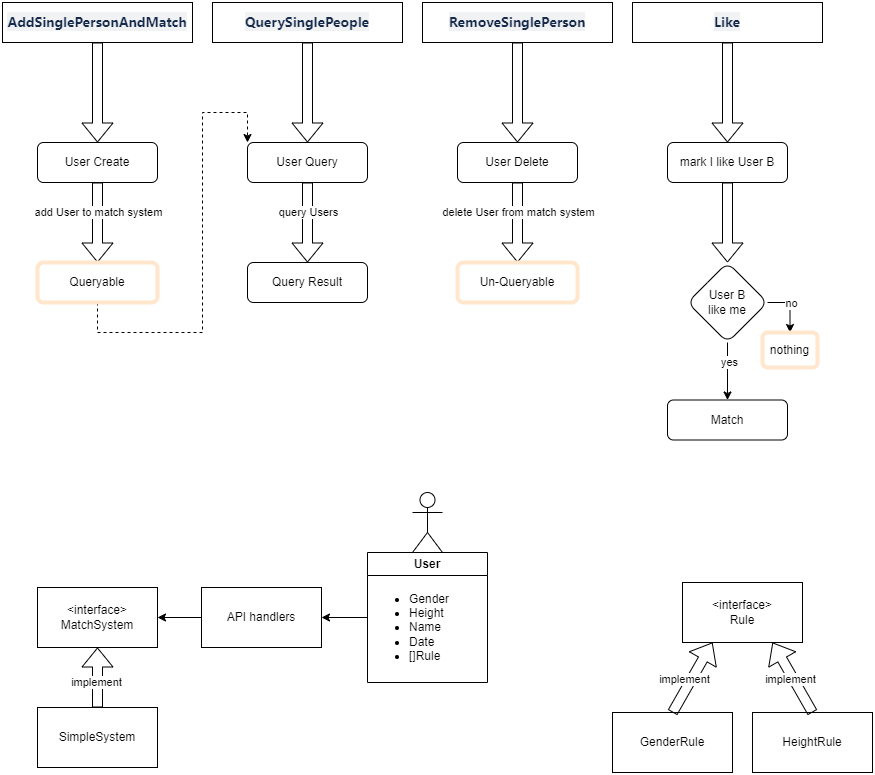

The diagram above was exported from draw.io. Its source (the exported page's mxGraphModel, read from the mxfile embedded in the PNG):
<mxGraphModel dx="1343" dy="861" grid="1" gridSize="10" guides="1" tooltips="1" connect="1" arrows="1" fold="1" page="1" pageScale="1" pageWidth="827" pageHeight="1169" math="0" shadow="0">
  <root>
    <mxCell id="WIyWlLk6GJQsqaUBKTNV-0" />
    <mxCell id="WIyWlLk6GJQsqaUBKTNV-1" parent="WIyWlLk6GJQsqaUBKTNV-0" />
    <mxCell id="WIyWlLk6GJQsqaUBKTNV-2" value="" style="rounded=0;html=1;jettySize=auto;orthogonalLoop=1;fontSize=11;endArrow=block;endFill=0;strokeWidth=1;shadow=0;labelBackgroundColor=none;edgeStyle=orthogonalEdgeStyle;shape=flexArrow;entryX=0.5;entryY=0;entryDx=0;entryDy=0;" parent="WIyWlLk6GJQsqaUBKTNV-1" source="WIyWlLk6GJQsqaUBKTNV-3" target="WIyWlLk6GJQsqaUBKTNV-11" edge="1">
      <mxGeometry relative="1" as="geometry">
        <mxPoint x="195" y="280" as="targetPoint" />
      </mxGeometry>
    </mxCell>
    <mxCell id="184LeJN_ai0CnDf0wdrV-0" value="add User to match system" style="edgeLabel;html=1;align=center;verticalAlign=middle;resizable=0;points=[];" vertex="1" connectable="0" parent="WIyWlLk6GJQsqaUBKTNV-2">
      <mxGeometry x="-0.28" relative="1" as="geometry">
        <mxPoint as="offset" />
      </mxGeometry>
    </mxCell>
    <mxCell id="WIyWlLk6GJQsqaUBKTNV-3" value="User Create" style="rounded=1;whiteSpace=wrap;html=1;fontSize=12;glass=0;strokeWidth=1;shadow=0;" parent="WIyWlLk6GJQsqaUBKTNV-1" vertex="1">
      <mxGeometry x="135" y="190" width="120" height="40" as="geometry" />
    </mxCell>
    <mxCell id="184LeJN_ai0CnDf0wdrV-77" style="edgeStyle=orthogonalEdgeStyle;rounded=0;orthogonalLoop=1;jettySize=auto;html=1;exitX=0.5;exitY=1;exitDx=0;exitDy=0;entryX=0;entryY=0;entryDx=0;entryDy=0;dashed=1;" edge="1" parent="WIyWlLk6GJQsqaUBKTNV-1" source="WIyWlLk6GJQsqaUBKTNV-11" target="184LeJN_ai0CnDf0wdrV-21">
      <mxGeometry relative="1" as="geometry">
        <Array as="points">
          <mxPoint x="195" y="380" />
          <mxPoint x="300" y="380" />
          <mxPoint x="300" y="160" />
          <mxPoint x="345" y="160" />
        </Array>
      </mxGeometry>
    </mxCell>
    <mxCell id="WIyWlLk6GJQsqaUBKTNV-11" value="Queryable" style="rounded=1;whiteSpace=wrap;html=1;fontSize=12;glass=0;strokeWidth=4;shadow=0;strokeColor=#FFE6CC;" parent="WIyWlLk6GJQsqaUBKTNV-1" vertex="1">
      <mxGeometry x="135" y="310" width="120" height="40" as="geometry" />
    </mxCell>
    <mxCell id="184LeJN_ai0CnDf0wdrV-21" value="User Query" style="rounded=1;whiteSpace=wrap;html=1;fontSize=12;glass=0;strokeWidth=1;shadow=0;" vertex="1" parent="WIyWlLk6GJQsqaUBKTNV-1">
      <mxGeometry x="345" y="190" width="120" height="40" as="geometry" />
    </mxCell>
    <mxCell id="184LeJN_ai0CnDf0wdrV-22" value="Query Result" style="rounded=1;whiteSpace=wrap;html=1;fontSize=12;glass=0;strokeWidth=1;shadow=0;" vertex="1" parent="WIyWlLk6GJQsqaUBKTNV-1">
      <mxGeometry x="345" y="310" width="120" height="40" as="geometry" />
    </mxCell>
    <mxCell id="184LeJN_ai0CnDf0wdrV-23" value="" style="rounded=0;html=1;jettySize=auto;orthogonalLoop=1;fontSize=11;endArrow=block;endFill=0;strokeWidth=1;shadow=0;labelBackgroundColor=none;edgeStyle=orthogonalEdgeStyle;exitX=0.5;exitY=1;exitDx=0;exitDy=0;entryX=0.5;entryY=0;entryDx=0;entryDy=0;shape=flexArrow;" edge="1" parent="WIyWlLk6GJQsqaUBKTNV-1" source="184LeJN_ai0CnDf0wdrV-21" target="184LeJN_ai0CnDf0wdrV-22">
      <mxGeometry relative="1" as="geometry">
        <mxPoint x="381" y="370" as="sourcePoint" />
        <mxPoint x="441" y="260" as="targetPoint" />
      </mxGeometry>
    </mxCell>
    <mxCell id="184LeJN_ai0CnDf0wdrV-24" value="query Users" style="edgeLabel;html=1;align=center;verticalAlign=middle;resizable=0;points=[];" vertex="1" connectable="0" parent="184LeJN_ai0CnDf0wdrV-23">
      <mxGeometry x="-0.28" relative="1" as="geometry">
        <mxPoint as="offset" />
      </mxGeometry>
    </mxCell>
    <mxCell id="184LeJN_ai0CnDf0wdrV-61" value="" style="rounded=0;html=1;jettySize=auto;orthogonalLoop=1;fontSize=11;endArrow=block;endFill=0;strokeWidth=1;shadow=0;labelBackgroundColor=none;edgeStyle=orthogonalEdgeStyle;entryX=0.5;entryY=0;entryDx=0;entryDy=0;shape=flexArrow;" edge="1" parent="WIyWlLk6GJQsqaUBKTNV-1" source="184LeJN_ai0CnDf0wdrV-63" target="184LeJN_ai0CnDf0wdrV-85">
      <mxGeometry relative="1" as="geometry">
        <mxPoint x="615" y="280" as="targetPoint" />
      </mxGeometry>
    </mxCell>
    <mxCell id="184LeJN_ai0CnDf0wdrV-62" value="delete User from match system" style="edgeLabel;html=1;align=center;verticalAlign=middle;resizable=0;points=[];" vertex="1" connectable="0" parent="184LeJN_ai0CnDf0wdrV-61">
      <mxGeometry x="-0.28" relative="1" as="geometry">
        <mxPoint as="offset" />
      </mxGeometry>
    </mxCell>
    <mxCell id="184LeJN_ai0CnDf0wdrV-63" value="User Delete" style="rounded=1;whiteSpace=wrap;html=1;fontSize=12;glass=0;strokeWidth=1;shadow=0;" vertex="1" parent="WIyWlLk6GJQsqaUBKTNV-1">
      <mxGeometry x="555" y="190" width="120" height="40" as="geometry" />
    </mxCell>
    <mxCell id="184LeJN_ai0CnDf0wdrV-78" value="&lt;strong style=&quot;color: rgb(23, 43, 77); font-family: -apple-system, BlinkMacSystemFont, &amp;quot;Segoe UI&amp;quot;, Roboto, Oxygen, Ubuntu, &amp;quot;Fira Sans&amp;quot;, &amp;quot;Droid Sans&amp;quot;, &amp;quot;Helvetica Neue&amp;quot;, sans-serif; font-size: 14px; letter-spacing: -0.07px; text-align: left; background-color: rgba(9, 30, 66, 0.06);&quot; data-renderer-mark=&quot;true&quot;&gt;AddSinglePersonAndMatch&lt;/strong&gt;" style="whiteSpace=wrap;html=1;" vertex="1" parent="WIyWlLk6GJQsqaUBKTNV-1">
      <mxGeometry x="100" y="50" width="190" height="40" as="geometry" />
    </mxCell>
    <mxCell id="184LeJN_ai0CnDf0wdrV-79" value="&lt;strong style=&quot;color: rgb(23, 43, 77); font-family: -apple-system, BlinkMacSystemFont, &amp;quot;Segoe UI&amp;quot;, Roboto, Oxygen, Ubuntu, &amp;quot;Fira Sans&amp;quot;, &amp;quot;Droid Sans&amp;quot;, &amp;quot;Helvetica Neue&amp;quot;, sans-serif; font-size: 14px; letter-spacing: -0.07px; text-align: left; background-color: rgba(9, 30, 66, 0.06);&quot; data-renderer-mark=&quot;true&quot;&gt;QuerySinglePeople &lt;/strong&gt;" style="whiteSpace=wrap;html=1;" vertex="1" parent="WIyWlLk6GJQsqaUBKTNV-1">
      <mxGeometry x="310" y="50" width="190" height="40" as="geometry" />
    </mxCell>
    <mxCell id="184LeJN_ai0CnDf0wdrV-80" value="&lt;strong style=&quot;color: rgb(23, 43, 77); font-family: -apple-system, BlinkMacSystemFont, &amp;quot;Segoe UI&amp;quot;, Roboto, Oxygen, Ubuntu, &amp;quot;Fira Sans&amp;quot;, &amp;quot;Droid Sans&amp;quot;, &amp;quot;Helvetica Neue&amp;quot;, sans-serif; font-size: 14px; letter-spacing: -0.07px; text-align: left; background-color: rgba(9, 30, 66, 0.06);&quot; data-renderer-mark=&quot;true&quot;&gt;RemoveSinglePerson &lt;/strong&gt;" style="whiteSpace=wrap;html=1;" vertex="1" parent="WIyWlLk6GJQsqaUBKTNV-1">
      <mxGeometry x="520" y="50" width="190" height="40" as="geometry" />
    </mxCell>
    <mxCell id="184LeJN_ai0CnDf0wdrV-81" value="" style="shape=flexArrow;endArrow=classic;html=1;rounded=0;exitX=0.5;exitY=1;exitDx=0;exitDy=0;entryX=0.5;entryY=0;entryDx=0;entryDy=0;" edge="1" parent="WIyWlLk6GJQsqaUBKTNV-1" source="184LeJN_ai0CnDf0wdrV-78" target="WIyWlLk6GJQsqaUBKTNV-3">
      <mxGeometry width="50" height="50" relative="1" as="geometry">
        <mxPoint x="390" y="470" as="sourcePoint" />
        <mxPoint x="440" y="420" as="targetPoint" />
      </mxGeometry>
    </mxCell>
    <mxCell id="184LeJN_ai0CnDf0wdrV-82" value="" style="shape=flexArrow;endArrow=classic;html=1;rounded=0;exitX=0.5;exitY=1;exitDx=0;exitDy=0;entryX=0.5;entryY=0;entryDx=0;entryDy=0;" edge="1" parent="WIyWlLk6GJQsqaUBKTNV-1" source="184LeJN_ai0CnDf0wdrV-79" target="184LeJN_ai0CnDf0wdrV-21">
      <mxGeometry width="50" height="50" relative="1" as="geometry">
        <mxPoint x="381" y="470" as="sourcePoint" />
        <mxPoint x="431" y="420" as="targetPoint" />
      </mxGeometry>
    </mxCell>
    <mxCell id="184LeJN_ai0CnDf0wdrV-83" value="" style="shape=flexArrow;endArrow=classic;html=1;rounded=0;exitX=0.5;exitY=1;exitDx=0;exitDy=0;entryX=0.5;entryY=0;entryDx=0;entryDy=0;" edge="1" parent="WIyWlLk6GJQsqaUBKTNV-1" source="184LeJN_ai0CnDf0wdrV-80" target="184LeJN_ai0CnDf0wdrV-63">
      <mxGeometry width="50" height="50" relative="1" as="geometry">
        <mxPoint x="545" y="170" as="sourcePoint" />
        <mxPoint x="95" y="420" as="targetPoint" />
      </mxGeometry>
    </mxCell>
    <mxCell id="184LeJN_ai0CnDf0wdrV-85" value="Un-Queryable" style="rounded=1;whiteSpace=wrap;html=1;fontSize=12;glass=0;strokeWidth=4;shadow=0;gradientColor=none;strokeColor=#FFE6CC;" vertex="1" parent="WIyWlLk6GJQsqaUBKTNV-1">
      <mxGeometry x="555" y="310" width="120" height="40" as="geometry" />
    </mxCell>
    <mxCell id="184LeJN_ai0CnDf0wdrV-88" value="&lt;strong style=&quot;color: rgb(23, 43, 77); font-family: -apple-system, BlinkMacSystemFont, &amp;quot;Segoe UI&amp;quot;, Roboto, Oxygen, Ubuntu, &amp;quot;Fira Sans&amp;quot;, &amp;quot;Droid Sans&amp;quot;, &amp;quot;Helvetica Neue&amp;quot;, sans-serif; font-size: 14px; letter-spacing: -0.07px; text-align: left; background-color: rgba(9, 30, 66, 0.06);&quot; data-renderer-mark=&quot;true&quot;&gt;Like&lt;/strong&gt;" style="whiteSpace=wrap;html=1;" vertex="1" parent="WIyWlLk6GJQsqaUBKTNV-1">
      <mxGeometry x="730" y="50" width="190" height="40" as="geometry" />
    </mxCell>
    <mxCell id="184LeJN_ai0CnDf0wdrV-97" value="" style="edgeStyle=orthogonalEdgeStyle;rounded=0;orthogonalLoop=1;jettySize=auto;html=1;entryX=0.5;entryY=0;entryDx=0;entryDy=0;" edge="1" parent="WIyWlLk6GJQsqaUBKTNV-1" source="184LeJN_ai0CnDf0wdrV-91" target="184LeJN_ai0CnDf0wdrV-111">
      <mxGeometry relative="1" as="geometry">
        <mxPoint x="825" y="440" as="targetPoint" />
      </mxGeometry>
    </mxCell>
    <mxCell id="184LeJN_ai0CnDf0wdrV-99" value="yes" style="edgeLabel;html=1;align=center;verticalAlign=middle;resizable=0;points=[];" vertex="1" connectable="0" parent="184LeJN_ai0CnDf0wdrV-97">
      <mxGeometry x="-0.34" y="1" relative="1" as="geometry">
        <mxPoint as="offset" />
      </mxGeometry>
    </mxCell>
    <mxCell id="184LeJN_ai0CnDf0wdrV-104" value="" style="edgeStyle=orthogonalEdgeStyle;rounded=0;orthogonalLoop=1;jettySize=auto;html=1;entryX=0.5;entryY=0;entryDx=0;entryDy=0;exitX=1;exitY=0.5;exitDx=0;exitDy=0;" edge="1" parent="WIyWlLk6GJQsqaUBKTNV-1" source="184LeJN_ai0CnDf0wdrV-91" target="184LeJN_ai0CnDf0wdrV-103">
      <mxGeometry relative="1" as="geometry" />
    </mxCell>
    <mxCell id="184LeJN_ai0CnDf0wdrV-106" value="no" style="edgeLabel;html=1;align=center;verticalAlign=middle;resizable=0;points=[];" vertex="1" connectable="0" parent="184LeJN_ai0CnDf0wdrV-104">
      <mxGeometry x="-0.14" y="1" relative="1" as="geometry">
        <mxPoint as="offset" />
      </mxGeometry>
    </mxCell>
    <mxCell id="184LeJN_ai0CnDf0wdrV-91" value="User B&lt;br&gt;like me" style="rhombus;whiteSpace=wrap;html=1;rounded=1;glass=0;strokeWidth=1;shadow=0;" vertex="1" parent="WIyWlLk6GJQsqaUBKTNV-1">
      <mxGeometry x="785" y="310" width="80" height="80" as="geometry" />
    </mxCell>
    <mxCell id="184LeJN_ai0CnDf0wdrV-93" value="" style="shape=flexArrow;endArrow=classic;html=1;rounded=0;exitX=0.5;exitY=1;exitDx=0;exitDy=0;entryX=0.5;entryY=0;entryDx=0;entryDy=0;" edge="1" parent="WIyWlLk6GJQsqaUBKTNV-1" source="184LeJN_ai0CnDf0wdrV-88" target="184LeJN_ai0CnDf0wdrV-100">
      <mxGeometry width="50" height="50" relative="1" as="geometry">
        <mxPoint x="800" y="100" as="sourcePoint" />
        <mxPoint x="825" y="190" as="targetPoint" />
      </mxGeometry>
    </mxCell>
    <mxCell id="184LeJN_ai0CnDf0wdrV-100" value="mark I like User B" style="rounded=1;whiteSpace=wrap;html=1;fontSize=12;glass=0;strokeWidth=1;shadow=0;" vertex="1" parent="WIyWlLk6GJQsqaUBKTNV-1">
      <mxGeometry x="765" y="190" width="120" height="40" as="geometry" />
    </mxCell>
    <mxCell id="184LeJN_ai0CnDf0wdrV-101" value="" style="rounded=0;html=1;jettySize=auto;orthogonalLoop=1;fontSize=11;endArrow=block;endFill=0;strokeWidth=1;shadow=0;labelBackgroundColor=none;edgeStyle=orthogonalEdgeStyle;entryX=0.5;entryY=0;entryDx=0;entryDy=0;shape=flexArrow;exitX=0.5;exitY=1;exitDx=0;exitDy=0;" edge="1" parent="WIyWlLk6GJQsqaUBKTNV-1" source="184LeJN_ai0CnDf0wdrV-100" target="184LeJN_ai0CnDf0wdrV-91">
      <mxGeometry relative="1" as="geometry">
        <mxPoint x="455" y="320" as="targetPoint" />
        <mxPoint x="455" y="240" as="sourcePoint" />
      </mxGeometry>
    </mxCell>
    <mxCell id="184LeJN_ai0CnDf0wdrV-103" value="nothing" style="whiteSpace=wrap;html=1;rounded=1;glass=0;strokeWidth=4;shadow=0;strokeColor=#FFE6CC;gradientColor=none;" vertex="1" parent="WIyWlLk6GJQsqaUBKTNV-1">
      <mxGeometry x="860" y="380" width="55" height="35" as="geometry" />
    </mxCell>
    <mxCell id="184LeJN_ai0CnDf0wdrV-111" value="Match" style="rounded=1;whiteSpace=wrap;html=1;fontSize=12;glass=0;strokeWidth=1;shadow=0;" vertex="1" parent="WIyWlLk6GJQsqaUBKTNV-1">
      <mxGeometry x="765" y="447.5" width="120" height="40" as="geometry" />
    </mxCell>
    <mxCell id="184LeJN_ai0CnDf0wdrV-128" value="User" style="swimlane;whiteSpace=wrap;html=1;labelBackgroundColor=none;" vertex="1" parent="WIyWlLk6GJQsqaUBKTNV-1">
      <mxGeometry x="465" y="600" width="120" height="130" as="geometry" />
    </mxCell>
    <mxCell id="184LeJN_ai0CnDf0wdrV-129" value="&lt;ul&gt;&lt;li&gt;Gender&lt;/li&gt;&lt;li&gt;Height&lt;/li&gt;&lt;li&gt;Name&lt;/li&gt;&lt;li&gt;Date&lt;/li&gt;&lt;li&gt;[]Rule&lt;/li&gt;&lt;/ul&gt;" style="text;html=1;align=left;verticalAlign=middle;resizable=0;points=[];autosize=1;strokeColor=none;fillColor=none;" vertex="1" parent="184LeJN_ai0CnDf0wdrV-128">
      <mxGeometry y="20" width="100" height="110" as="geometry" />
    </mxCell>
    <mxCell id="184LeJN_ai0CnDf0wdrV-130" value="&amp;lt;interface&amp;gt;&lt;br&gt;MatchSystem" style="rounded=0;whiteSpace=wrap;html=1;" vertex="1" parent="WIyWlLk6GJQsqaUBKTNV-1">
      <mxGeometry x="135" y="635" width="120" height="60" as="geometry" />
    </mxCell>
    <mxCell id="184LeJN_ai0CnDf0wdrV-132" value="SimpleSystem" style="rounded=0;whiteSpace=wrap;html=1;" vertex="1" parent="WIyWlLk6GJQsqaUBKTNV-1">
      <mxGeometry x="135" y="755" width="120" height="60" as="geometry" />
    </mxCell>
    <mxCell id="184LeJN_ai0CnDf0wdrV-133" value="" style="endArrow=classic;html=1;rounded=0;entryX=0.5;entryY=1;entryDx=0;entryDy=0;exitX=0.5;exitY=0;exitDx=0;exitDy=0;shape=flexArrow;" edge="1" parent="WIyWlLk6GJQsqaUBKTNV-1" source="184LeJN_ai0CnDf0wdrV-132" target="184LeJN_ai0CnDf0wdrV-130">
      <mxGeometry width="50" height="50" relative="1" as="geometry">
        <mxPoint x="274" y="775" as="sourcePoint" />
        <mxPoint x="324" y="725" as="targetPoint" />
      </mxGeometry>
    </mxCell>
    <mxCell id="184LeJN_ai0CnDf0wdrV-134" value="implement" style="edgeLabel;html=1;align=center;verticalAlign=middle;resizable=0;points=[];" vertex="1" connectable="0" parent="184LeJN_ai0CnDf0wdrV-133">
      <mxGeometry x="-0.14" y="2" relative="1" as="geometry">
        <mxPoint as="offset" />
      </mxGeometry>
    </mxCell>
    <mxCell id="184LeJN_ai0CnDf0wdrV-135" value="API handlers" style="rounded=0;whiteSpace=wrap;html=1;" vertex="1" parent="WIyWlLk6GJQsqaUBKTNV-1">
      <mxGeometry x="299" y="635" width="120" height="60" as="geometry" />
    </mxCell>
    <mxCell id="184LeJN_ai0CnDf0wdrV-136" value="" style="endArrow=classic;html=1;rounded=0;entryX=1;entryY=0.5;entryDx=0;entryDy=0;exitX=0;exitY=0.5;exitDx=0;exitDy=0;" edge="1" parent="WIyWlLk6GJQsqaUBKTNV-1" source="184LeJN_ai0CnDf0wdrV-135" target="184LeJN_ai0CnDf0wdrV-130">
      <mxGeometry width="50" height="50" relative="1" as="geometry">
        <mxPoint x="505" y="705" as="sourcePoint" />
        <mxPoint x="555" y="655" as="targetPoint" />
      </mxGeometry>
    </mxCell>
    <mxCell id="184LeJN_ai0CnDf0wdrV-137" value="" style="endArrow=classic;html=1;rounded=0;entryX=1;entryY=0.5;entryDx=0;entryDy=0;exitX=0;exitY=0.5;exitDx=0;exitDy=0;" edge="1" parent="WIyWlLk6GJQsqaUBKTNV-1" target="184LeJN_ai0CnDf0wdrV-135">
      <mxGeometry width="50" height="50" relative="1" as="geometry">
        <mxPoint x="465" y="665" as="sourcePoint" />
        <mxPoint x="555" y="655" as="targetPoint" />
      </mxGeometry>
    </mxCell>
    <mxCell id="184LeJN_ai0CnDf0wdrV-139" value="" style="shape=umlActor;verticalLabelPosition=bottom;verticalAlign=top;html=1;outlineConnect=0;" vertex="1" parent="WIyWlLk6GJQsqaUBKTNV-1">
      <mxGeometry x="510" y="540" width="30" height="60" as="geometry" />
    </mxCell>
    <mxCell id="184LeJN_ai0CnDf0wdrV-141" value="&amp;lt;interface&amp;gt;&lt;br&gt;Rule" style="rounded=0;whiteSpace=wrap;html=1;" vertex="1" parent="WIyWlLk6GJQsqaUBKTNV-1">
      <mxGeometry x="780" y="630" width="120" height="60" as="geometry" />
    </mxCell>
    <mxCell id="184LeJN_ai0CnDf0wdrV-142" value="GenderRule" style="rounded=0;whiteSpace=wrap;html=1;" vertex="1" parent="WIyWlLk6GJQsqaUBKTNV-1">
      <mxGeometry x="710" y="760" width="120" height="60" as="geometry" />
    </mxCell>
    <mxCell id="184LeJN_ai0CnDf0wdrV-143" value="HeightRule" style="rounded=0;whiteSpace=wrap;html=1;" vertex="1" parent="WIyWlLk6GJQsqaUBKTNV-1">
      <mxGeometry x="850" y="760" width="120" height="60" as="geometry" />
    </mxCell>
    <mxCell id="184LeJN_ai0CnDf0wdrV-144" value="" style="endArrow=classic;html=1;rounded=0;entryX=0.25;entryY=1;entryDx=0;entryDy=0;exitX=0.5;exitY=0;exitDx=0;exitDy=0;shape=flexArrow;" edge="1" parent="WIyWlLk6GJQsqaUBKTNV-1" source="184LeJN_ai0CnDf0wdrV-142" target="184LeJN_ai0CnDf0wdrV-141">
      <mxGeometry width="50" height="50" relative="1" as="geometry">
        <mxPoint x="620" y="480" as="sourcePoint" />
        <mxPoint x="670" y="430" as="targetPoint" />
      </mxGeometry>
    </mxCell>
    <mxCell id="184LeJN_ai0CnDf0wdrV-146" value="implement" style="edgeLabel;html=1;align=center;verticalAlign=middle;resizable=0;points=[];" vertex="1" connectable="0" parent="184LeJN_ai0CnDf0wdrV-144">
      <mxGeometry x="-0.1323" y="7" relative="1" as="geometry">
        <mxPoint as="offset" />
      </mxGeometry>
    </mxCell>
    <mxCell id="184LeJN_ai0CnDf0wdrV-145" value="" style="endArrow=classic;html=1;rounded=0;entryX=0.75;entryY=1;entryDx=0;entryDy=0;exitX=0.5;exitY=0;exitDx=0;exitDy=0;shape=flexArrow;" edge="1" parent="WIyWlLk6GJQsqaUBKTNV-1" source="184LeJN_ai0CnDf0wdrV-143" target="184LeJN_ai0CnDf0wdrV-141">
      <mxGeometry width="50" height="50" relative="1" as="geometry">
        <mxPoint x="620" y="480" as="sourcePoint" />
        <mxPoint x="670" y="430" as="targetPoint" />
      </mxGeometry>
    </mxCell>
    <mxCell id="184LeJN_ai0CnDf0wdrV-147" value="implement" style="edgeLabel;html=1;align=center;verticalAlign=middle;resizable=0;points=[];" vertex="1" connectable="0" parent="184LeJN_ai0CnDf0wdrV-145">
      <mxGeometry x="-0.0185" y="3" relative="1" as="geometry">
        <mxPoint as="offset" />
      </mxGeometry>
    </mxCell>
  </root>
</mxGraphModel>